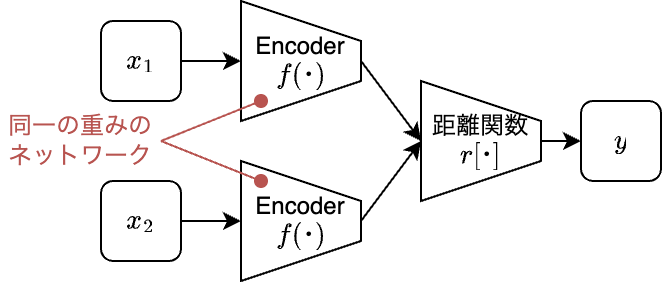

The diagram above was exported from draw.io. Its source (the exported page's mxGraphModel, read from the mxfile embedded in the PNG):
<mxGraphModel dx="221" dy="501" grid="1" gridSize="10" guides="1" tooltips="1" connect="1" arrows="1" fold="1" page="1" pageScale="1" pageWidth="827" pageHeight="1169" math="1" shadow="0">
  <root>
    <mxCell id="0" />
    <mxCell id="1" parent="0" />
    <mxCell id="15" style="edgeStyle=none;html=1;exitX=0.5;exitY=0;exitDx=0;exitDy=0;entryX=0.5;entryY=1;entryDx=0;entryDy=0;fontColor=#b85450;startArrow=none;startFill=0;endArrow=classic;endFill=1;" edge="1" parent="1" source="2" target="13">
      <mxGeometry relative="1" as="geometry" />
    </mxCell>
    <mxCell id="2" value="Encoder&lt;br&gt;`f(･)`" style="shape=trapezoid;perimeter=trapezoidPerimeter;whiteSpace=wrap;html=1;fixedSize=1;direction=south;size=20;" vertex="1" parent="1">
      <mxGeometry x="150" y="350" width="60" height="60" as="geometry" />
    </mxCell>
    <mxCell id="3" value="`x_1`" style="rounded=1;whiteSpace=wrap;html=1;" vertex="1" parent="1">
      <mxGeometry x="80" y="360" width="40" height="40" as="geometry" />
    </mxCell>
    <mxCell id="8" style="edgeStyle=none;html=1;exitX=1;exitY=0.5;exitDx=0;exitDy=0;entryX=0.5;entryY=1;entryDx=0;entryDy=0;" edge="1" parent="1" source="4" target="6">
      <mxGeometry relative="1" as="geometry" />
    </mxCell>
    <mxCell id="4" value="`x_2`" style="rounded=1;whiteSpace=wrap;html=1;" vertex="1" parent="1">
      <mxGeometry x="80" y="440" width="40" height="40" as="geometry" />
    </mxCell>
    <mxCell id="14" style="edgeStyle=none;html=1;exitX=0.5;exitY=0;exitDx=0;exitDy=0;entryX=0.5;entryY=1;entryDx=0;entryDy=0;fontColor=#b85450;startArrow=none;startFill=0;endArrow=classic;endFill=1;" edge="1" parent="1" source="6" target="13">
      <mxGeometry relative="1" as="geometry" />
    </mxCell>
    <mxCell id="6" value="Encoder&lt;br&gt;`f(･)`" style="shape=trapezoid;perimeter=trapezoidPerimeter;whiteSpace=wrap;html=1;fixedSize=1;direction=south;size=20;" vertex="1" parent="1">
      <mxGeometry x="150" y="430" width="60" height="60" as="geometry" />
    </mxCell>
    <mxCell id="7" value="" style="endArrow=classic;html=1;exitX=1;exitY=0.5;exitDx=0;exitDy=0;entryX=0.5;entryY=1;entryDx=0;entryDy=0;" edge="1" parent="1" source="3" target="2">
      <mxGeometry width="50" height="50" relative="1" as="geometry">
        <mxPoint x="240" y="440" as="sourcePoint" />
        <mxPoint x="290" y="390" as="targetPoint" />
      </mxGeometry>
    </mxCell>
    <mxCell id="9" value="" style="endArrow=oval;html=1;startArrow=none;startFill=0;endFill=1;fillColor=#f8cecc;strokeColor=#b85450;exitX=1;exitY=0.5;exitDx=0;exitDy=0;" edge="1" parent="1" source="11">
      <mxGeometry width="50" height="50" relative="1" as="geometry">
        <mxPoint x="170" y="510" as="sourcePoint" />
        <mxPoint x="160" y="400" as="targetPoint" />
      </mxGeometry>
    </mxCell>
    <mxCell id="10" value="" style="endArrow=oval;html=1;startArrow=none;startFill=0;endFill=1;fillColor=#f8cecc;strokeColor=#b85450;exitX=1;exitY=0.5;exitDx=0;exitDy=0;" edge="1" parent="1" source="11">
      <mxGeometry width="50" height="50" relative="1" as="geometry">
        <mxPoint x="180" y="500" as="sourcePoint" />
        <mxPoint x="160" y="440" as="targetPoint" />
      </mxGeometry>
    </mxCell>
    <mxCell id="11" value="同一の重みの&lt;br&gt;ネットワーク" style="text;html=1;strokeColor=none;fillColor=none;align=center;verticalAlign=middle;whiteSpace=wrap;rounded=0;fontColor=#b85450;" vertex="1" parent="1">
      <mxGeometry x="30" y="405" width="80" height="30" as="geometry" />
    </mxCell>
    <mxCell id="17" style="edgeStyle=none;html=1;exitX=0.5;exitY=0;exitDx=0;exitDy=0;entryX=0;entryY=0.5;entryDx=0;entryDy=0;fontColor=#000000;startArrow=none;startFill=0;endArrow=classic;endFill=1;" edge="1" parent="1" source="13" target="16">
      <mxGeometry relative="1" as="geometry" />
    </mxCell>
    <mxCell id="13" value="距離関数&lt;br&gt;`r[･&lt;br&gt;]`" style="shape=trapezoid;perimeter=trapezoidPerimeter;whiteSpace=wrap;html=1;fixedSize=1;direction=south;size=20;" vertex="1" parent="1">
      <mxGeometry x="240" y="390" width="60" height="60" as="geometry" />
    </mxCell>
    <mxCell id="16" value="&lt;font color=&quot;#000000&quot;&gt;`y`&lt;/font&gt;" style="rounded=1;whiteSpace=wrap;html=1;fontColor=#b85450;" vertex="1" parent="1">
      <mxGeometry x="320" y="400" width="40" height="40" as="geometry" />
    </mxCell>
  </root>
</mxGraphModel>